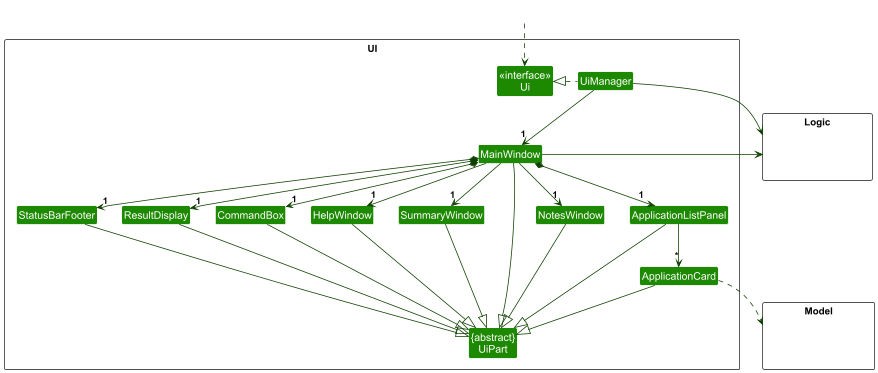

The diagram above was rendered by PlantUML. Its source (embedded in the PNG):
@startuml
!include style.puml
skinparam arrowThickness 1.1
skinparam arrowColor UI_COLOR_T4
skinparam classBackgroundColor UI_COLOR

package UI <<Rectangle>>{
Class "<<interface>>\nUi" as Ui
Class "{abstract}\nUiPart" as UiPart
Class UiManager
Class MainWindow
Class HelpWindow
Class SummaryWindow
Class NotesWindow
Class ResultDisplay
Class ApplicationListPanel
Class ApplicationCard
Class StatusBarFooter
Class CommandBox
}

package Model <<Rectangle>> {
Class HiddenModel #FFFFFF
}

package Logic <<Rectangle>> {
Class HiddenLogic #FFFFFF
}

Class HiddenOutside #FFFFFF
HiddenOutside ..> Ui

UiManager .left.|> Ui
UiManager -down-> "1" MainWindow
MainWindow *-down->  "1" CommandBox
MainWindow *-down-> "1" ResultDisplay
MainWindow *-down-> "1" ApplicationListPanel
MainWindow *-down-> "1" StatusBarFooter
MainWindow --> "1" HelpWindow
MainWindow --> "1" SummaryWindow
MainWindow --> "1" NotesWindow

ApplicationListPanel -down-> "*" ApplicationCard

MainWindow -left-|> UiPart

ResultDisplay --|> UiPart
CommandBox --|> UiPart
ApplicationListPanel --|> UiPart
ApplicationCard --|> UiPart
StatusBarFooter --|> UiPart
HelpWindow --|> UiPart
SummaryWindow --|> UiPart
NotesWindow --|> UiPart

ApplicationCard ..> Model
UiManager -right-> Logic
MainWindow -left-> Logic

ApplicationListPanel -[hidden]left- HelpWindow
HelpWindow -[hidden]left- CommandBox
SummaryWindow -[hidden]left- HelpWindow
NotesWindow -[hidden]left- SummaryWindow
CommandBox -[hidden]left- ResultDisplay
ResultDisplay -[hidden]left- StatusBarFooter

MainWindow -[hidden]-|> UiPart
@enduml